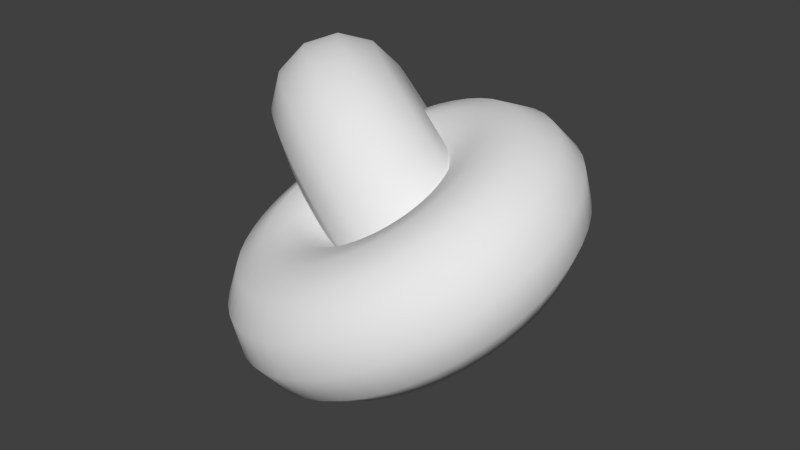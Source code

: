 # Source: susan.blend  (saved by Blender 2.76.0; exported with 4.5.12 LTS)
import bpy
from mathutils import Matrix  # noqa: F401  (used for matrix-valued properties, if any)

bpy.ops.wm.read_factory_settings(use_empty=True)
scene = bpy.context.scene
scene.name = 'Scene'

# ---- collections
col_collection_1 = bpy.data.collections.new('Collection 1'); scene.collection.children.link(col_collection_1)

# ---- world
world_world = bpy.data.worlds.new('World'); scene.world = world_world
world_world.color = (0.05088, 0.05088, 0.05088)
world_world.use_sun_shadow = False
world_world.sun_shadow_jitter_overblur = 0.0
world_world.cycles.sampling_method = 'MANUAL'
world_world.cycles.sample_map_resolution = 256

# ---- meshes
me_torus_001 = bpy.data.meshes.new('Torus.001')
me_torus_001.from_pydata([(0.451, -0.2459, -0.1272), (0.4968, -0.1355, -0.05183), (0.471, -0.01376, 0.01572), (0.3801, 0.08691, 0.05749), (0.2478, 0.1394, 0.06205), (0.1096, 0.1291, 0.02785), (0.002904, 0.05843, -0.03606), (-0.04299, -0.05353, -0.1123), (-0.01579, -0.1762, -0.1802), (0.07668, -0.2763, -0.2213), (0.2091, -0.3274, -0.225), (0.3459, -0.3161, -0.1905), (0.4623, -0.1944, -0.2065), (0.5075, -0.08652, -0.1272), (0.4802, 0.02813, -0.04878), (0.3871, 0.1191, 0.007892), (0.2527, 0.1619, 0.02746), (0.1129, 0.1444, 0.004315), (0.005659, 0.07108, -0.05554), (-0.03966, -0.03824, -0.1359), (-0.0109, -0.1537, -0.2148), (0.08369, -0.2441, -0.2709), (0.2182, -0.2855, -0.2895), (0.3566, -0.2672, -0.2658), (0.4631, -0.1369, -0.2824), (0.5083, -0.03186, -0.1993), (0.4809, 0.07492, -0.1105), (0.3877, 0.1551, -0.03956), (0.2531, 0.1869, -0.00563), (0.1131, 0.1615, -0.01821), (0.005871, 0.08521, -0.07418), (-0.03941, -0.02117, -0.1584), (-0.01052, -0.1286, -0.2478), (0.08423, -0.2082, -0.3184), (0.2189, -0.2387, -0.3512), (0.3574, -0.2125, -0.338), (0.4536, -0.07432, -0.3536), (0.4993, 0.02759, -0.2669), (0.4731, 0.1258, -0.1684), (0.3817, 0.1942, -0.08406), (0.2489, 0.2142, -0.03666), (0.1103, 0.18, -0.03933), (0.003536, 0.1006, -0.09166), (-0.04223, -0.002605, -0.1795), (-0.01467, -0.1014, -0.2789), (0.07829, -0.1691, -0.3629), (0.2112, -0.1878, -0.4091), (0.3484, -0.1531, -0.4056), (0.4339, -0.007781, -0.4188), (0.4805, 0.0908, -0.3289), (0.4571, 0.1799, -0.2214), (0.3694, 0.2358, -0.1248), (0.2403, 0.2432, -0.06511), (0.1045, 0.1998, -0.05869), (-0.001306, 0.1169, -0.1077), (-0.04808, 0.01714, -0.1989), (-0.02327, -0.07236, -0.3073), (0.06596, -0.1275, -0.4036), (0.1951, -0.1337, -0.4621), (0.3296, -0.08985, -0.4676), (0.4043, 0.06159, -0.477), (0.4524, 0.1567, -0.3842), (0.433, 0.2363, -0.2687), (0.3509, 0.2792, -0.1612), (0.2274, 0.2735, -0.09048), (0.0957, 0.2204, -0.07595), (-0.008573, 0.1339, -0.122), (-0.05686, 0.03772, -0.2161), (-0.03617, -0.04211, -0.3327), (0.04746, -0.08409, -0.44), (0.1711, -0.0773, -0.5094), (0.3015, -0.02395, -0.5228), (0.3654, 0.1326, -0.5272), (0.4154, 0.2242, -0.4318), (0.4014, 0.2941, -0.3095), (0.3265, 0.3236, -0.1926), (0.2105, 0.3044, -0.1123), (0.08414, 0.2414, -0.09083), (-0.01814, 0.1514, -0.1343), (-0.06842, 0.05879, -0.231), (-0.05315, -0.01115, -0.3545), (0.02311, -0.0397, -0.4714), (0.1394, -0.01956, -0.5502), (0.2645, 0.04351, -0.5705), (0.3177, 0.204, -0.5684), (0.3701, 0.292, -0.471), (0.3626, 0.3521, -0.343), (0.2967, 0.3682, -0.2183), (0.1897, 0.3356, -0.1303), (0.07, 0.2626, -0.1031), (-0.02984, 0.1689, -0.1444), (-0.08256, 0.07999, -0.2432), (-0.07392, 0.01999, -0.3725), (-0.006676, 0.00496, -0.4971), (0.1007, 0.03853, -0.5837), (0.2192, 0.1114, -0.6096), (0.2622, 0.2747, -0.6), (0.3174, 0.3591, -0.501), (0.3175, 0.4096, -0.3687), (0.262, 0.4124, -0.2381), (0.1655, 0.3664, -0.1441), (0.05352, 0.2836, -0.1124), (-0.04348, 0.1863, -0.1522), (-0.09903, 0.1009, -0.2526), (-0.09814, 0.05079, -0.3863), (-0.04139, 0.04912, -0.5169), (0.05551, 0.09597, -0.6094), (0.1665, 0.1785, -0.6396), (0.1997, 0.3433, -0.6214), (0.258, 0.4243, -0.5214), (0.2667, 0.4654, -0.3862), (0.223, 0.4553, -0.2515), (0.1382, 0.3963, -0.1534), (0.03499, 0.304, -0.1188), (-0.05882, 0.2031, -0.1574), (-0.1176, 0.1213, -0.259), (-0.1254, 0.08071, -0.3956), (-0.08044, 0.09203, -0.5303), (0.004713, 0.1518, -0.6269), (0.1071, 0.2437, -0.66), (0.1314, 0.4088, -0.6323), (0.1931, 0.4865, -0.5318), (0.2111, 0.5186, -0.395), (0.1803, 0.4962, -0.2583), (0.1084, 0.4248, -0.1582), (0.01471, 0.3234, -0.122), (-0.0756, 0.2192, -0.1601), (-0.1378, 0.1407, -0.2622), (-0.1552, 0.1093, -0.4004), (-0.1232, 0.133, -0.5371), (-0.05085, 0.205, -0.6357), (0.04223, 0.3059, -0.6704), (0.05836, 0.4699, -0.6326), (0.1238, 0.5446, -0.532), (0.1517, 0.5683, -0.3952), (0.1346, 0.5344, -0.2585), (0.07661, 0.4515, -0.1583), (-0.006956, 0.3415, -0.1221), (-0.09353, 0.2342, -0.1602), (-0.1595, 0.1589, -0.2623), (-0.187, 0.1359, -0.4005), (-0.1688, 0.1712, -0.5373), (-0.1102, 0.2547, -0.6359), (-0.02714, 0.364, -0.6706), (-0.0181, 0.5257, -0.6221), (0.0511, 0.5977, -0.522), (0.08954, 0.6137, -0.3867), (0.0868, 0.5693, -0.2519), (0.04327, 0.4758, -0.1537), (-0.02965, 0.3581, -0.119), (-0.1123, 0.2479, -0.1576), (-0.1822, 0.1754, -0.2592), (-0.2203, 0.1602, -0.3959), (-0.2166, 0.2061, -0.5307), (-0.1724, 0.3001, -0.6274), (-0.09979, 0.417, -0.6606), (-0.09671, 0.5752, -0.601), (-0.02357, 0.6447, -0.502), (0.02562, 0.654, -0.3696), (0.03766, 0.6003, -0.2387), (0.009, 0.4974, -0.1445), (-0.05297, 0.3728, -0.1127), (-0.1316, 0.2601, -0.1524), (-0.2055, 0.1901, -0.2529), (-0.2546, 0.1818, -0.3868), (-0.2658, 0.237, -0.5175), (-0.2363, 0.3404, -0.6103), (-0.1745, 0.464, -0.6406), (-0.1761, 0.6176, -0.5698), (-0.099, 0.6849, -0.4723), (-0.03894, 0.6884, -0.3442), (-0.01198, 0.6268, -0.2192), (-0.02562, 0.5159, -0.1309), (-0.07653, 0.3853, -0.1035), (-0.1511, 0.2705, -0.1448), (-0.2291, 0.2027, -0.2437), (-0.2892, 0.2003, -0.3731), (-0.3154, 0.2635, -0.498), (-0.3009, 0.3748, -0.5849), (-0.2499, 0.5043, -0.611), (-0.2549, 0.6521, -0.529), (-0.1739, 0.7177, -0.4335), (-0.103, 0.7165, -0.311), (-0.06126, 0.6483, -0.1937), (-0.05998, 0.5309, -0.1131), (-0.09992, 0.3956, -0.09136), (-0.1705, 0.279, -0.1347), (-0.2525, 0.2129, -0.2315), (-0.3236, 0.2153, -0.3553), (-0.3647, 0.2851, -0.4725), (-0.365, 0.4029, -0.5517), (-0.3248, 0.537, -0.5722), (-0.3318, 0.6781, -0.4792), (-0.247, 0.7424, -0.3862), (-0.1656, 0.7376, -0.2705), (-0.1093, 0.6646, -0.1626), (-0.09352, 0.5423, -0.09141), (-0.1227, 0.4033, -0.07659), (-0.1894, 0.2854, -0.1225), (-0.2753, 0.2207, -0.2168), (-0.3571, 0.2267, -0.3336), (-0.4128, 0.3013, -0.4414), (-0.4275, 0.424, -0.5112), (-0.3979, 0.5618, -0.5249), (-0.4055, 0.6952, -0.4213), (-0.317, 0.7587, -0.3312), (-0.2255, 0.7516, -0.2234), (-0.1554, 0.6753, -0.1264), (-0.1256, 0.5498, -0.06617), (-0.1446, 0.4084, -0.05941), (-0.2075, 0.2896, -0.1083), (-0.2972, 0.2257, -0.1996), (-0.3893, 0.2342, -0.3084), (-0.4588, 0.3121, -0.4052), (-0.4874, 0.438, -0.4641), (-0.4679, 0.578, -0.4699), (-0.4747, 0.7031, -0.3563), (-0.3827, 0.7662, -0.2695), (-0.2818, 0.758, -0.1706), (-0.1987, 0.6803, -0.08575), (-0.1558, 0.5532, -0.03784), (-0.1651, 0.4107, -0.04013), (-0.2244, 0.2915, -0.09232), (-0.3177, 0.2281, -0.1803), (-0.4194, 0.2376, -0.2801), (-0.5021, 0.317, -0.3645), (-0.5437, 0.4444, -0.4113), (-0.5336, 0.5856, -0.4082), (-0.5382, 0.7017, -0.2853), (-0.443, 0.7649, -0.2021), (-0.3334, 0.7569, -0.1129), (-0.2384, 0.6794, -0.04139), (-0.1835, 0.5526, -0.006902), (-0.184, 0.4103, -0.01907), (-0.24, 0.2912, -0.07489), (-0.3365, 0.2277, -0.1592), (-0.4471, 0.237, -0.2491), (-0.5418, 0.3161, -0.3202), (-0.5954, 0.4433, -0.3536), (-0.5939, 0.5842, -0.3407), (-0.595, 0.691, -0.2096), (-0.497, 0.7547, -0.1301), (-0.3796, 0.7481, -0.05129), (-0.2738, 0.6727, 0.005966), (-0.2082, 0.5479, 0.02612), (-0.2008, 0.4071, 0.003401), (-0.254, 0.2885, -0.05629), (-0.3534, 0.2245, -0.1368), (-0.4719, 0.2323, -0.2161), (-0.5773, 0.3094, -0.2728), (-0.6415, 0.4345, -0.292), (-0.6478, 0.574, -0.2688), (-0.644, 0.6711, -0.1304), (-0.5435, 0.7358, -0.05487), (-0.4194, 0.732, 0.01313), (-0.3045, 0.6603, 0.05549), (-0.2296, 0.5393, 0.06066), (-0.2154, 0.4012, 0.02691), (-0.266, 0.2837, -0.03684), (-0.3679, 0.2186, -0.1133), (-0.4932, 0.2237, -0.1816), (-0.6079, 0.297, -0.2233), (-0.6814, 0.4184, -0.2276), (-0.6944, 0.5552, -0.1935), (-0.6844, 0.6425, -0.04904), (-0.5819, 0.7086, 0.02241), (-0.4523, 0.7087, 0.07927), (-0.3298, 0.6423, 0.1063), (-0.2472, 0.5268, 0.09612), (-0.2274, 0.3927, 0.05104), (-0.276, 0.2766, -0.01686), (-0.3799, 0.2101, -0.08913), (-0.5109, 0.2112, -0.1461), (-0.6332, 0.2791, -0.1725), (-0.7142, 0.3951, -0.1614), (-0.7328, 0.528, -0.1162), (-0.7156, 0.6056, 0.03302), (-0.6116, 0.6735, 0.1004), (-0.4777, 0.6787, 0.146), (-0.3493, 0.6193, 0.1576), (-0.2608, 0.5107, 0.1319), (-0.2366, 0.3818, 0.0754), (-0.2836, 0.2675, 0.003292), (-0.3892, 0.1991, -0.06478), (-0.5245, 0.1951, -0.1103), (-0.6527, 0.256, -0.1211), (-0.7396, 0.365, -0.09468), (-0.7625, 0.4929, -0.03827), (-0.737, 0.561, 0.1144), (-0.6319, 0.6311, 0.1777), (-0.495, 0.6424, 0.2122), (-0.3626, 0.5914, 0.2085), (-0.2702, 0.4912, 0.1674), (-0.243, 0.3685, 0.09955), (-0.2889, 0.2566, 0.02328), (-0.3955, 0.1859, -0.04063), (-0.5338, 0.1756, -0.07482), (-0.6661, 0.2281, -0.07026), (-0.757, 0.3288, -0.0285), (-0.7828, 0.4505, 0.03906), (-0.7482, 0.5094, 0.1937), (-0.6425, 0.5822, 0.2531), (-0.5042, 0.6005, 0.2767), (-0.3696, 0.5592, 0.2581), (-0.2751, 0.4687, 0.202), (-0.2463, 0.3533, 0.1231), (-0.2916, 0.2439, 0.04276), (-0.3988, 0.1706, -0.01709), (-0.5387, 0.1532, -0.04024), (-0.6731, 0.1959, -0.02067), (-0.7661, 0.2869, 0.03601), (-0.7934, 0.4015, 0.1144), (-0.7491, 0.4519, 0.2696), (-0.6434, 0.5275, 0.3252), (-0.5049, 0.5537, 0.3384), (-0.3702, 0.5232, 0.3056), (-0.2754, 0.4437, 0.2351), (-0.2465, 0.3362, 0.1456), (-0.2918, 0.2298, 0.0614), (-0.3991, 0.1535, 0.005433), (-0.539, 0.1281, -0.007144), (-0.6736, 0.1599, 0.02679), (-0.7668, 0.2401, 0.09773), (-0.7942, 0.3469, 0.1865), (-0.7396, 0.3893, 0.3408), (-0.6343, 0.4681, 0.3928), (-0.4971, 0.5028, 0.3963), (-0.3642, 0.4841, 0.3501), (-0.2713, 0.4164, 0.2661), (-0.2437, 0.3176, 0.1667), (-0.2895, 0.2144, 0.07888), (-0.3963, 0.135, 0.02655), (-0.5349, 0.1008, 0.02389), (-0.6677, 0.1208, 0.07129), (-0.7591, 0.1892, 0.1556), (-0.7852, 0.2874, 0.2542), (-0.7198, 0.3228, 0.4061), (-0.6156, 0.4049, 0.4548), (-0.4811, 0.4487, 0.4494), (-0.3519, 0.4425, 0.3909), (-0.2627, 0.3874, 0.2946), (-0.2379, 0.2979, 0.1861), (-0.2846, 0.1981, 0.09491), (-0.3904, 0.1152, 0.04591), (-0.5263, 0.07177, 0.05233), (-0.6553, 0.07921, 0.1121), (-0.743, 0.1351, 0.2087), (-0.7665, 0.2242, 0.3161), (-0.6903, 0.2534, 0.4642), (-0.5875, 0.339, 0.5101), (-0.457, 0.3923, 0.4967), (-0.3334, 0.3991, 0.4272), (-0.2498, 0.3571, 0.3199), (-0.2291, 0.2773, 0.2034), (-0.2774, 0.1811, 0.1092), (-0.3817, 0.09465, 0.06318), (-0.5134, 0.04153, 0.0777), (-0.6368, 0.03585, 0.1484), (-0.719, 0.0787, 0.256), (-0.7384, 0.1583, 0.3714), (-0.6513, 0.1824, 0.5144), (-0.5505, 0.2715, 0.5577), (-0.4254, 0.3346, 0.5374), (-0.3091, 0.3547, 0.4586), (-0.2328, 0.3262, 0.3418), (-0.2175, 0.2562, 0.2182), (-0.2678, 0.1636, 0.1215), (-0.3701, 0.07358, 0.07805), (-0.4964, 0.01057, 0.09956), (-0.6125, -0.008547, 0.1798), (-0.6873, 0.02096, 0.2967), (-0.7014, 0.09085, 0.419), (-0.6037, 0.111, 0.5556), (-0.5052, 0.2036, 0.5968), (-0.3866, 0.2765, 0.5709), (-0.2793, 0.3101, 0.4844), (-0.212, 0.295, 0.3597), (-0.2034, 0.235, 0.2305), (-0.2561, 0.1461, 0.1316), (-0.356, 0.05238, 0.09028), (-0.4756, -0.02057, 0.1175), (-0.5827, -0.05321, 0.2056), (-0.6486, -0.03712, 0.3303), (-0.6561, 0.02299, 0.4582), (-0.5481, 0.04035, 0.5872), (-0.4524, 0.1365, 0.6269), (-0.3415, 0.219, 0.5966), (-0.2446, 0.2659, 0.5041), (-0.1878, 0.2642, 0.3735), (-0.1869, 0.2141, 0.2398), (-0.2425, 0.1287, 0.1394), (-0.3395, 0.03142, 0.09966), (-0.4514, -0.05137, 0.1313), (-0.548, -0.09737, 0.2253), (-0.6034, -0.09456, 0.356), (-0.6033, -0.04412, 0.4882), (-0.4857, -0.02828, 0.6086), (-0.3931, 0.07132, 0.6472), (-0.2907, 0.1632, 0.6141), (-0.2055, 0.223, 0.5175), (-0.1606, 0.2343, 0.3829), (-0.1684, 0.1937, 0.2462), (-0.2271, 0.1119, 0.1447), (-0.3209, 0.01106, 0.106), (-0.4242, -0.0813, 0.1407), (-0.5089, -0.1403, 0.2387), (-0.5526, -0.1504, 0.3734), (-0.544, -0.1093, 0.5086), (-0.4173, -0.09374, 0.6196), (-0.3282, 0.009139, 0.6576), (-0.2351, 0.11, 0.623), (-0.1628, 0.1821, 0.5243), (-0.1308, 0.2058, 0.3876), (-0.1481, 0.1743, 0.2494), (-0.2104, 0.0958, 0.1473), (-0.3007, -0.008367, 0.1093), (-0.3944, -0.1098, 0.1454), (-0.4662, -0.1812, 0.2455), (-0.4971, -0.2036, 0.3823), (-0.4791, -0.1715, 0.519), (-0.3443, -0.1549, 0.6198), (-0.2588, -0.04896, 0.6578), (-0.1757, 0.06028, 0.6231), (-0.1171, 0.1438, 0.5245), (-0.09896, 0.1791, 0.3877), (-0.1264, 0.1561, 0.2495), (-0.1924, 0.08079, 0.1474), (-0.279, -0.02651, 0.1093), (-0.3626, -0.1365, 0.1455), (-0.4206, -0.2194, 0.2457), (-0.4377, -0.2533, 0.3824), (-0.4097, -0.2296, 0.5192), (-0.2679, -0.2107, 0.6093), (-0.1862, -0.102, 0.6478), (-0.1135, 0.01489, 0.6146), (-0.06934, 0.1089, 0.5179), (-0.06562, 0.1548, 0.3832), (-0.1038, 0.1396, 0.2464), (-0.1736, 0.06708, 0.1448), (-0.2563, -0.04307, 0.1062), (-0.3292, -0.1608, 0.1409), (-0.3728, -0.2543, 0.2391), (-0.3755, -0.2987, 0.3739), (-0.3371, -0.2826, 0.5092), (-0.1892, -0.2602, 0.5882), (-0.1115, -0.149, 0.6279), (-0.04963, -0.02537, 0.5975), (-0.0202, 0.07799, 0.5048), (-0.03135, 0.1332, 0.374), (-0.08043, 0.1249, 0.2401), (-0.1543, 0.05492, 0.1396), (-0.233, -0.05777, 0.09997), (-0.295, -0.1824, 0.1318), (-0.3236, -0.2853, 0.226), (-0.3116, -0.339, 0.3568), (-0.2624, -0.3297, 0.4892), (-0.1099, -0.3026, 0.557), (-0.03606, -0.1893, 0.5982), (0.01493, -0.05981, 0.5721), (0.02944, 0.0515, 0.4853), (0.003268, 0.1147, 0.3604), (-0.05687, 0.1123, 0.2309), (-0.1348, 0.04452, 0.132), (-0.2094, -0.07034, 0.09071), (-0.2603, -0.2009, 0.1182), (-0.274, -0.3118, 0.2065), (-0.247, -0.3734, 0.3314), (-0.187, -0.3699, 0.4596), (-0.03103, -0.3371, 0.5162), (0.03883, -0.222, 0.5594), (0.07903, -0.08786, 0.5389), (0.07872, 0.02994, 0.4597), (0.03764, 0.09967, 0.3426), (-0.03348, 0.1021, 0.2188), (-0.1155, 0.03605, 0.1219), (-0.186, -0.08057, 0.07859), (-0.226, -0.2159, 0.1003), (-0.2247, -0.3333, 0.1809), (-0.1829, -0.4015, 0.2982), (-0.1121, -0.4027, 0.4208), (0.04589, -0.3631, 0.4664), (0.1119, -0.2468, 0.5121), (0.1416, -0.109, 0.4984), (0.1268, 0.01367, 0.4286), (0.07117, 0.08832, 0.3209), (-0.01066, 0.09435, 0.204), (-0.0966, 0.02965, 0.1097), (-0.1632, -0.08829, 0.06381), (-0.1924, -0.2273, 0.07864), (-0.1766, -0.3496, 0.1498), (-0.1204, -0.4226, 0.2577), (-0.03899, -0.4274, 0.3735), (0.1196, -0.3802, 0.4085), (0.1819, -0.263, 0.4571), (0.2015, -0.1229, 0.4513), (0.1729, 0.002963, 0.3924), (0.1033, 0.08086, 0.2956), (0.01121, 0.08927, 0.1868), (-0.0785, 0.02545, 0.09551), (-0.1414, -0.09337, 0.04664), (-0.1603, -0.2347, 0.0534), (-0.1305, -0.3603, 0.1136), (-0.06046, -0.4366, 0.2107), (0.03101, -0.4437, 0.3185), (0.1888, -0.3881, 0.3435), (0.2476, -0.2706, 0.3954), (0.2577, -0.1294, 0.3985), (0.2161, -0.001989, 0.3518), (0.1335, 0.07741, 0.2673), (0.03174, 0.08692, 0.1675), (-0.06151, 0.0235, 0.07955), (-0.1208, -0.09572, 0.02736), (-0.1301, -0.2382, 0.02507), (-0.08729, -0.3652, 0.07298), (-0.004195, -0.443, 0.1578), (0.09674, -0.4512, 0.2567), (0.2523, -0.3867, 0.2726), (0.308, -0.2692, 0.328), (0.3094, -0.1282, 0.3408), (0.2558, -0.001103, 0.3074), (0.1612, 0.07802, 0.2363), (0.05058, 0.08734, 0.1465), (-0.04591, 0.02385, 0.06212), (-0.102, -0.0953, 0.006298), (-0.1025, -0.2376, -0.005872), (-0.04759, -0.3644, 0.02861), (0.04745, -0.4418, 0.1001), (0.1571, -0.4499, 0.1893), (0.309, -0.376, 0.1968), (0.3619, -0.259, 0.256), (0.3555, -0.1195, 0.2792), (0.2913, 0.005604, 0.2601), (0.1859, 0.0827, 0.2033), (0.06742, 0.09052, 0.124), (-0.03197, 0.02649, 0.04352), (-0.08513, -0.09212, -0.01618), (-0.07771, -0.2329, -0.03889), (-0.01211, -0.3577, -0.01874), (0.0936, -0.4331, 0.03852), (0.211, -0.4397, 0.1174), (0.358, -0.3561, 0.1176), (0.4085, -0.2402, 0.1807), (0.3954, -0.1034, 0.2148), (0.322, 0.01802, 0.2105), (0.2073, 0.09136, 0.1688), (0.08197, 0.09642, 0.1005), (-0.01994, 0.03136, 0.02406), (-0.07059, -0.08623, -0.03968), (-0.05634, -0.2242, -0.07343), (0.01854, -0.3452, -0.06826), (0.1335, -0.417, -0.0259), (0.2576, -0.4208, 0.04209), (0.3985, -0.3275, 0.03627), (0.4469, -0.2129, 0.1035), (0.4283, -0.08007, 0.1486), (0.3472, 0.03593, 0.1597), (0.2249, 0.1038, 0.1333), (0.09397, 0.1049, 0.07636), (-0.01, 0.0384, 0.004089), (-0.05859, -0.07773, -0.06382), (-0.03871, -0.2118, -0.1089), (0.04382, -0.3273, -0.1191), (0.1663, -0.3937, -0.09204), (0.296, -0.3936, -0.03518), (0.4297, -0.2905, -0.0458), (0.4765, -0.1778, 0.02549), (0.4536, -0.05003, 0.08191), (0.3667, 0.05902, 0.1084), (0.2385, 0.12, 0.09754), (0.1032, 0.1159, 0.05201), (-0.002346, 0.04747, -0.01607), (-0.04934, -0.06677, -0.08817), (-0.02511, -0.1956, -0.1447), (0.06331, -0.3042, -0.1704), (0.1917, -0.3636, -0.1588), (0.3256, -0.3585, -0.1132), (0.8245, -0.2455, 0.2473), (0.7423, -0.2849, 0.3554), (0.6136, -0.3051, 0.4108), (0.4723, -0.3006, 0.3985), (0.356, -0.2724, 0.3212), (0.2965, -0.2279, 0.1993), (0.3103, -0.1791, 0.06556), (0.3938, -0.1393, -0.04352), (0.5242, -0.1193, -0.09834), (0.6658, -0.1244, -0.08444), (0.7807, -0.1529, -0.006133), (0.8385, -0.1972, 0.1152), (0.8186, -0.1554, 0.2779), (0.7368, -0.1994, 0.3844), (0.6089, -0.2319, 0.4356), (0.4686, -0.2444, 0.4176), (0.3535, -0.2332, 0.3345), (0.2948, -0.2012, 0.2084), (0.3089, -0.157, 0.07306), (0.3921, -0.1126, -0.03446), (0.5216, -0.08002, -0.08503), (0.6621, -0.06807, -0.06535), (0.7759, -0.07972, 0.01869), (0.833, -0.1117, 0.1442), (0.8012, -0.06543, 0.3038), (0.7202, -0.1139, 0.409), (0.5947, -0.1587, 0.4567), (0.4578, -0.1881, 0.4338), (0.3459, -0.1939, 0.3458), (0.2897, -0.1745, 0.216), (0.3046, -0.1349, 0.07942), (0.3869, -0.08587, -0.02678), (0.514, -0.04078, -0.07374), (0.6513, -0.0118, -0.04917), (0.7618, -0.00654, 0.03974), (0.8165, -0.0262, 0.1688), (0.7726, 0.02299, 0.3246), (0.693, -0.02986, 0.4287), (0.5714, -0.08683, 0.4736), (0.4398, -0.1328, 0.4468), (0.3334, -0.1554, 0.3549), (0.2812, -0.1483, 0.2222), (0.2976, -0.1132, 0.08452), (0.3784, -0.05963, -0.02061), (0.5015, -0.002232, -0.06468), (0.6333, 0.04348, -0.03617), (0.7385, 0.06536, 0.05665), (0.7893, 0.05781, 0.1886), (0.7332, 0.1083, 0.3399), (0.6556, 0.05121, 0.4433), (0.5394, -0.01743, 0.4861), (0.4152, -0.07945, 0.4564), (0.3162, -0.1182, 0.3616), (0.2695, -0.1229, 0.2268), (0.2879, -0.09222, 0.0883), (0.3667, -0.03431, -0.01605), (0.4844, 0.03497, -0.05798), (0.6087, 0.09683, -0.02657), (0.7064, 0.1348, 0.06913), (0.7518, 0.1389, 0.2032), (0.6836, 0.1891, 0.3496), (0.6085, 0.128, 0.4525), (0.4991, 0.04826, 0.4939), (0.3842, -0.02895, 0.4624), (0.2946, -0.08296, 0.3658), (0.2548, -0.09897, 0.2296), (0.2758, -0.07238, 0.09066), (0.3521, -0.01034, -0.01319), (0.4628, 0.0702, -0.05378), (0.5777, 0.1473, -0.02054), (0.6662, 0.2004, 0.07698), (0.7047, 0.2156, 0.2123), (0.6249, 0.264, 0.3533), (0.5527, 0.1991, 0.4561), (0.4513, 0.1091, 0.497), (0.3475, 0.01785, 0.4648), (0.269, -0.05032, 0.3674), (0.2373, -0.07676, 0.2307), (0.2613, -0.054, 0.09159), (0.3346, 0.01187, -0.01207), (0.4371, 0.1028, -0.05213), (0.541, 0.1941, -0.01818), (0.6184, 0.2613, 0.08005), (0.6489, 0.2867, 0.2159), (0.5578, 0.3316, 0.3512), (0.489, 0.2633, 0.454), (0.3968, 0.1641, 0.4952), (0.3056, 0.06014, 0.4634), (0.2398, -0.02083, 0.3665), (0.2174, -0.05669, 0.2301), (0.2449, -0.03739, 0.09106), (0.3147, 0.03195, -0.01271), (0.4079, 0.1323, -0.05308), (0.4991, 0.2364, -0.01953), (0.5639, 0.3163, 0.07829), (0.5852, 0.351, 0.2139), (0.4837, 0.3909, 0.3431), (0.4186, 0.3197, 0.4464), (0.3365, 0.2123, 0.4887), (0.2592, 0.0972, 0.4584), (0.2075, 0.005015, 0.363), (0.1954, -0.0391, 0.2277), (0.2267, -0.02283, 0.08908), (0.2927, 0.04954, -0.01511), (0.3756, 0.1582, -0.05659), (0.4528, 0.2735, -0.02457), (0.5036, 0.3645, 0.07173), (0.5148, 0.4073, 0.2062), (0.4038, 0.4408, 0.3293), (0.3426, 0.3671, 0.4332), (0.2715, 0.2529, 0.4774), (0.2093, 0.1284, 0.4497), (0.1726, 0.02677, 0.357), (0.1717, -0.02429, 0.2236), (0.207, -0.01058, 0.08568), (0.269, 0.06434, -0.01921), (0.3407, 0.1799, -0.06262), (0.4028, 0.3047, -0.03321), (0.4386, 0.4051, 0.06049), (0.4389, 0.4547, 0.1931), (0.3194, 0.4804, 0.3099), (0.2624, 0.4047, 0.4149), (0.2029, 0.2852, 0.4617), (0.1565, 0.1532, 0.4376), (0.1358, 0.04406, 0.3485), (0.1467, -0.01253, 0.2179), (0.1863, -0.0008372, 0.08093), (0.244, 0.07611, -0.02495), (0.3039, 0.1972, -0.07105), (0.35, 0.3295, -0.04531), (0.3699, 0.4373, 0.04476), (0.3587, 0.4924, 0.1747), (0.2319, 0.5092, 0.2854), (0.1794, 0.432, 0.3915), (0.1318, 0.3085, 0.4417), (0.1018, 0.1711, 0.4223), (0.0977, 0.05659, 0.3378), (0.1207, -0.004, 0.2106), (0.1648, 0.006221, 0.07491), (0.218, 0.08463, -0.03223), (0.2658, 0.2097, -0.08175), (0.2953, 0.3474, -0.06065), (0.2988, 0.4607, 0.0248), (0.2756, 0.5197, 0.1514), (0.143, 0.5265, 0.2561), (0.09486, 0.4485, 0.3637), (0.05945, 0.3226, 0.4179), (0.04622, 0.182, 0.404), (0.05892, 0.06415, 0.325), (0.09433, 0.001144, 0.2019), (0.143, 0.01048, 0.06771), (0.1916, 0.08978, -0.04093), (0.227, 0.2173, -0.09454), (0.2397, 0.3583, -0.07898), (0.2265, 0.4748, 0.0009613), (0.1911, 0.5362, 0.1235), (0.05403, 0.5321, 0.2225), (0.01035, 0.4539, 0.3318), (-0.01289, 0.3272, 0.3906), (-0.009389, 0.1855, 0.383), (0.02013, 0.0666, 0.3104), (0.06793, 0.002814, 0.1919), (0.1211, 0.01186, 0.05946), (0.1652, 0.09145, -0.0509), (0.1883, 0.2198, -0.1092), (0.1841, 0.3618, -0.09998), (0.1542, 0.4794, -0.02635), (0.1066, 0.5415, 0.09161), (-0.0334, 0.526, 0.1852), (-0.07271, 0.448, 0.2964), (-0.08398, 0.3222, 0.3603), (-0.06405, 0.1816, 0.3596), (-0.01799, 0.06391, 0.2941), (0.04199, 0.0009827, 0.1809), (0.09966, 0.01034, 0.0503), (0.1393, 0.08962, -0.06196), (0.1501, 0.2171, -0.1254), (0.1295, 0.3579, -0.1233), (0.08308, 0.4744, -0.05667), (0.02352, 0.5357, 0.05618), (-0.1178, 0.5081, 0.1449), (-0.1529, 0.431, 0.258), (-0.1526, 0.3076, 0.3274), (-0.1168, 0.1705, 0.3344), (-0.05479, 0.05612, 0.2765), (0.01694, -0.004319, 0.1689), (0.07893, 0.005957, 0.04039), (0.1142, 0.08432, -0.07393), (0.1133, 0.2093, -0.143), (0.07669, 0.3468, -0.1485), (0.01444, 0.4598, -0.08948), (-0.05667, 0.5187, 0.01785), (-0.1978, 0.4788, 0.1021), (-0.2289, 0.4032, 0.2174), (-0.2176, 0.2839, 0.2927), (-0.1668, 0.1522, 0.3077), (-0.08965, 0.04336, 0.2579), (-0.006779, -0.013, 0.1562), (0.0593, -0.001228, 0.0299), (0.09052, 0.07564, -0.08661), (0.07847, 0.1965, -0.1616), (0.02671, 0.3285, -0.1752), (-0.05057, 0.436, -0.1242), (-0.1326, 0.4909, -0.02273), (-0.2719, 0.4387, 0.05779), (-0.2993, 0.3651, 0.1753), (-0.2779, 0.2512, 0.2566), (-0.2131, 0.1271, 0.28), (-0.122, 0.02586, 0.2386), (-0.02877, -0.02491, 0.143), (0.04109, -0.01109, 0.01901), (0.06852, 0.06372, -0.09977), (0.04616, 0.179, -0.181), (-0.01963, 0.3034, -0.2029), (-0.1108, 0.4034, -0.1603), (-0.203, 0.4528, -0.06486), (-0.3389, 0.3884, 0.01256), (-0.363, 0.3173, 0.1323), (-0.3324, 0.2103, 0.2199), (-0.255, 0.09562, 0.2517), (-0.1512, 0.003913, 0.2189), (-0.04866, -0.03985, 0.1296), (0.02463, -0.02345, 0.007902), (0.04864, 0.04879, -0.1132), (0.01694, 0.1571, -0.2007), (-0.06153, 0.2719, -0.2312), (-0.1653, 0.3625, -0.1971), (-0.2667, 0.4049, -0.1078), (-0.3977, 0.3287, -0.03278), (-0.4188, 0.2606, 0.08926), (-0.3802, 0.1617, 0.183), (-0.2918, 0.0583, 0.2234), (-0.1768, -0.02211, 0.1991), (-0.0661, -0.05756, 0.1162), (0.0102, -0.03811, -0.003232), (0.03119, 0.03108, -0.1266), (-0.008689, 0.131, -0.2205), (-0.09828, 0.2346, -0.2596), (-0.2131, 0.3139, -0.2339), (-0.3226, 0.3482, -0.1509), (-0.4472, 0.2607, -0.07745), (-0.4658, 0.196, 0.04682), (-0.4205, 0.1064, 0.1467), (-0.3227, 0.01579, 0.1954), (-0.1984, -0.05176, 0.1796), (-0.0808, -0.07774, 0.1029), (-0.001964, -0.05481, -0.0142), (0.0165, 0.0109, -0.1399), (-0.03028, 0.1014, -0.24), (-0.1292, 0.1921, -0.2875), (-0.2534, 0.2586, -0.2702), (-0.3696, 0.2836, -0.1933), (-0.4866, 0.1855, -0.1207), (-0.5033, 0.1245, 0.00575), (-0.4525, 0.04533, 0.1115), (-0.3474, -0.0312, 0.1684), (-0.2156, -0.08453, 0.1608), (-0.09249, -0.1, 0.09009), (-0.01165, -0.07327, -0.02482), (0.0048, -0.0114, -0.1527), (-0.04747, 0.06863, -0.2588), (-0.1539, 0.1451, -0.3145), (-0.2855, 0.1975, -0.3054), (-0.4071, 0.2122, -0.2344), (-0.5153, 0.1045, -0.1617), (-0.5305, 0.04757, -0.03326), (-0.4758, -0.02055, 0.07813), (-0.3653, -0.08185, 0.1427), (-0.2281, -0.1199, 0.1429), (-0.101, -0.1241, 0.07791), (-0.01868, -0.09316, -0.0349), (-0.003702, -0.03545, -0.1649), (-0.05997, 0.0333, -0.2767), (-0.1718, 0.09443, -0.3402), (-0.3088, 0.1316, -0.3388), (-0.4343, 0.1352, -0.2734), (-0.5327, 0.01898, -0.1999), (-0.547, -0.03367, -0.06953), (-0.49, -0.09009, 0.04708), (-0.3762, -0.1353, 0.1189), (-0.2357, -0.1571, 0.1262), (-0.1062, -0.1495, 0.06658), (-0.02295, -0.1142, -0.04428), (-0.008863, -0.06082, -0.1762), (-0.06755, -0.003981, -0.2933), (-0.1827, 0.04097, -0.3641), (-0.3229, 0.0621, -0.3698), (-0.4508, 0.054, -0.3097), (-0.5385, -0.06955, -0.2346), (-0.5526, -0.1178, -0.1025), (-0.4947, -0.1621, 0.01891), (-0.3798, -0.1907, 0.09721), (-0.2382, -0.1957, 0.1111), (-0.1079, -0.1757, 0.05629), (-0.02439, -0.1359, -0.05279), (-0.01059, -0.08709, -0.1865), (-0.07009, -0.04258, -0.3085), (-0.1863, -0.01438, -0.3857), (-0.3277, -0.009888, -0.398), (-0.4563, -0.03011, -0.3426), (-0.5327, -0.1596, -0.2651), (-0.547, -0.2033, -0.1315), (-0.49, -0.2353, -0.005918), (-0.3762, -0.2469, 0.07812), (-0.2357, -0.235, 0.0978), (-0.1062, -0.2024, 0.04724), (-0.02295, -0.158, -0.06029), (-0.008863, -0.1138, -0.1956), (-0.06755, -0.08183, -0.3218), (-0.1827, -0.07066, -0.4048), (-0.3229, -0.0831, -0.4228), (-0.4508, -0.1156, -0.3716), (-0.5153, -0.2496, -0.291), (-0.5305, -0.2888, -0.156), (-0.4758, -0.3085, -0.02697), (-0.3653, -0.3032, 0.06194), (-0.2281, -0.2742, 0.08652), (-0.101, -0.2291, 0.03956), (-0.01868, -0.1801, -0.06664), (-0.003702, -0.1405, -0.2033), (-0.05997, -0.1211, -0.3331), (-0.1718, -0.1269, -0.421), (-0.3088, -0.1563, -0.4439), (-0.4343, -0.2011, -0.3962), (-0.4866, -0.338, -0.3118), (-0.5033, -0.3728, -0.1758), (-0.4525, -0.3804, -0.04388), (-0.3474, -0.3585, 0.04894), (-0.2156, -0.3128, 0.07745), (-0.09249, -0.2554, 0.03338), (-0.01165, -0.2018, -0.07175), (0.0048, -0.1667, -0.2094), (-0.04747, -0.1596, -0.3421), (-0.1539, -0.1822, -0.434), (-0.2855, -0.2282, -0.4608), (-0.4071, -0.2852, -0.416), (-0.4472, -0.4233, -0.3271), (-0.4658, -0.4539, -0.1904), (-0.4205, -0.4498, -0.05636), (-0.3227, -0.4118, 0.03934), (-0.1984, -0.35, 0.07076), (-0.0808, -0.2807, 0.02883), (-0.001964, -0.2228, -0.07552), (0.0165, -0.1921, -0.214), (-0.03028, -0.1968, -0.3488), (-0.1292, -0.2356, -0.4436), (-0.2534, -0.2976, -0.4733), (-0.3696, -0.3662, -0.4306), (-0.3977, -0.5041, -0.3368), (-0.4188, -0.5306, -0.1996), (-0.3802, -0.5155, -0.0642), (-0.2918, -0.4623, 0.03331), (-0.1768, -0.3852, 0.06655), (-0.0661, -0.3047, 0.02597), (0.0102, -0.2426, -0.07789), (0.03119, -0.216, -0.2168), (-0.008689, -0.2321, -0.353), (-0.09828, -0.2861, -0.4496), (-0.2131, -0.3633, -0.4811), (-0.3226, -0.443, -0.4397), (-0.3389, -0.579, -0.3406), (-0.363, -0.6018, -0.2031), (-0.3324, -0.5763, -0.06727), (-0.255, -0.5091, 0.03095), (-0.1512, -0.4178, 0.06491), (-0.04866, -0.3269, 0.02485), (0.02463, -0.261, -0.07882), (0.04864, -0.2383, -0.218), (0.01694, -0.2647, -0.3547), (-0.06153, -0.3329, -0.452), (-0.1653, -0.4241, -0.4842), (-0.2667, -0.5141, -0.4433), (-0.2719, -0.6466, -0.3384), (-0.2993, -0.666, -0.2011), (-0.2779, -0.6313, -0.06551), (-0.2131, -0.5514, 0.03231), (-0.122, -0.4473, 0.06585), (-0.02877, -0.347, 0.02549), (0.04109, -0.2776, -0.07828), (0.06852, -0.2583, -0.2173), (0.04616, -0.2942, -0.3537), (-0.01963, -0.3752, -0.4506), (-0.1108, -0.4791, -0.4824), (-0.203, -0.5784, -0.4412), (-0.1978, -0.7059, -0.3303), (-0.2289, -0.7223, -0.1934), (-0.2176, -0.6795, -0.05896), (-0.1668, -0.5885, 0.03735), (-0.08965, -0.4732, 0.06937), (-0.006779, -0.3645, 0.02788), (0.0593, -0.2922, -0.0763), (0.09052, -0.2759, -0.2149), (0.07847, -0.32, -0.3502), (0.02671, -0.4122, -0.4456), (-0.05057, -0.5273, -0.4759), (-0.1326, -0.6347, -0.4336), (-0.1178, -0.7558, -0.3165), (-0.1529, -0.7697, -0.1803), (-0.1526, -0.7201, -0.04772), (-0.1168, -0.6197, 0.04599), (-0.05479, -0.4949, 0.07539), (0.01694, -0.3794, 0.03198), (0.07893, -0.3044, -0.07291), (0.1142, -0.2907, -0.2108), (0.1133, -0.3418, -0.3442), (0.07669, -0.4434, -0.4369), (0.01444, -0.5679, -0.4646), (-0.05667, -0.6821, -0.4205), (-0.0334, -0.7954, -0.2972), (-0.07271, -0.8074, -0.1619), (-0.08398, -0.7524, -0.03198), (-0.06405, -0.6445, 0.05809), (-0.01799, -0.5122, 0.08383), (0.04199, -0.3911, 0.03772), (0.09966, -0.3142, -0.06816), (0.1393, -0.3025, -0.2051), (0.1501, -0.3591, -0.3357), (0.1295, -0.4682, -0.4248), (0.08308, -0.6002, -0.4489), (0.02352, -0.7197, -0.4021), (0.05402, -0.8242, -0.2726), (0.01035, -0.8347, -0.1386), (-0.01289, -0.7757, -0.01203), (-0.009389, -0.6624, 0.07343), (0.02013, -0.5248, 0.09453), (0.06793, -0.3996, 0.04501), (0.1211, -0.3212, -0.06213), (0.1652, -0.311, -0.1978), (0.1883, -0.3716, -0.325), (0.1841, -0.4862, -0.4095), (0.1542, -0.6235, -0.4289), (0.1066, -0.7471, -0.3788), (0.143, -0.8415, -0.2433), (0.09486, -0.8512, -0.1107), (0.05945, -0.7898, 0.01181), (0.04622, -0.6733, 0.09176), (0.05892, -0.5323, 0.1073), (0.09433, -0.4048, 0.05371), (0.143, -0.3255, -0.05493), (0.1916, -0.3162, -0.1891), (0.227, -0.3792, -0.3123), (0.2397, -0.497, -0.3912), (0.2265, -0.6376, -0.4051), (0.1911, -0.7635, -0.3509), (0.2319, -0.8471, -0.2097), (0.1794, -0.8565, -0.07883), (0.1318, -0.7944, 0.03913), (0.1018, -0.6768, 0.1128), (0.0977, -0.5348, 0.122), (0.1207, -0.4065, 0.06367), (0.1648, -0.3269, -0.04668), (0.218, -0.3178, -0.1791), (0.2658, -0.3816, -0.2976), (0.2953, -0.5005, -0.3702), (0.2988, -0.6422, -0.3778), (0.2756, -0.7689, -0.319), (0.3194, -0.841, -0.1724), (0.2624, -0.8507, -0.04341), (0.2029, -0.7894, 0.06944), (0.1565, -0.6729, 0.1361), (0.1358, -0.5321, 0.1382), (0.1467, -0.4046, 0.07474), (0.1863, -0.3254, -0.03753), (0.244, -0.316, -0.1681), (0.3039, -0.3789, -0.2814), (0.35, -0.4967, -0.3469), (0.3699, -0.6372, -0.3475), (0.3587, -0.763, -0.2836), (0.4038, -0.8231, -0.1321), (0.3426, -0.8337, -0.005079), (0.2715, -0.7749, 0.1023), (0.2093, -0.6618, 0.1613), (0.1726, -0.5243, 0.1558), (0.1717, -0.3993, 0.08671), (0.207, -0.321, -0.02762), (0.269, -0.3107, -0.1561), (0.3407, -0.3711, -0.2638), (0.4028, -0.4855, -0.3216), (0.4386, -0.6227, -0.3147), (0.4389, -0.746, -0.2452), (0.4837, -0.7939, -0.08937), (0.4186, -0.8059, 0.0355), (0.3365, -0.7511, 0.137), (0.2592, -0.6435, 0.188), (0.2075, -0.5115, 0.1744), (0.1954, -0.3906, 0.09938), (0.2267, -0.3138, -0.01713), (0.2927, -0.302, -0.1434), (0.3756, -0.3584, -0.2451), (0.4528, -0.4672, -0.2949), (0.5036, -0.5989, -0.2799), (0.5148, -0.7182, -0.2047), (0.5578, -0.7537, -0.04501), (0.489, -0.7678, 0.07764), (0.3968, -0.7184, 0.1731), (0.3056, -0.6184, 0.2157), (0.2398, -0.494, 0.1938), (0.2174, -0.3787, 0.1125), (0.2449, -0.3039, -0.006236), (0.3147, -0.2901, -0.1303), (0.4079, -0.3409, -0.2258), (0.4991, -0.4421, -0.2672), (0.5639, -0.5662, -0.2439), (0.5852, -0.6801, -0.1625), (0.6249, -0.7034, 0.0002182), (0.5527, -0.7199, 0.1206), (0.4513, -0.6775, 0.2098), (0.3475, -0.5869, 0.244), (0.269, -0.4721, 0.2135), (0.2373, -0.3638, 0.126), (0.2613, -0.2916, 0.004872), (0.3346, -0.2752, -0.1169), (0.4371, -0.3189, -0.2061), (0.541, -0.4106, -0.2389), (0.6184, -0.5253, -0.2071), (0.6489, -0.6323, -0.1196), (0.6836, -0.6437, 0.04556), (0.6085, -0.6632, 0.1637), (0.4991, -0.6289, 0.2467), (0.3842, -0.5496, 0.2723), (0.2946, -0.4461, 0.2332), (0.2548, -0.3461, 0.1394), (0.2758, -0.2769, 0.01601), (0.3521, -0.2575, -0.1034), (0.4628, -0.2929, -0.1863), (0.5777, -0.3733, -0.2106), (0.6662, -0.4768, -0.1702), (0.7047, -0.5756, -0.07648), (0.7332, -0.5757, 0.09022), (0.6556, -0.5986, 0.2061), (0.5394, -0.5737, 0.283), (0.4152, -0.5071, 0.3003), (0.3162, -0.4164, 0.2527), (0.2695, -0.3259, 0.1527), (0.2879, -0.2602, 0.02698), (0.3667, -0.2373, -0.09014), (0.4844, -0.2633, -0.1668), (0.6087, -0.3308, -0.1827), (0.7064, -0.4215, -0.1339), (0.7518, -0.511, -0.03405), (0.7726, -0.5005, 0.1335), (0.693, -0.5272, 0.2472), (0.5714, -0.5125, 0.3182), (0.4398, -0.4601, 0.3273), (0.3334, -0.3836, 0.2716), (0.2812, -0.3036, 0.1655), (0.2976, -0.2417, 0.03759), (0.3784, -0.215, -0.07732), (0.5015, -0.2305, -0.148), (0.6333, -0.2838, -0.1556), (0.7385, -0.3603, -0.09875), (0.7893, -0.4396, 0.007025), (0.8012, -0.4195, 0.1745), (0.7202, -0.4502, 0.2862), (0.5947, -0.4466, 0.3516), (0.4578, -0.4094, 0.353), (0.3459, -0.3483, 0.2895), (0.2897, -0.2796, 0.1777), (0.3046, -0.2218, 0.04768), (0.3869, -0.1909, -0.06513), (0.514, -0.1952, -0.1301), (0.6513, -0.2332, -0.13), (0.7618, -0.2945, -0.06536), (0.8165, -0.3626, 0.04603), (0.8186, -0.334, 0.2127), (0.7368, -0.369, 0.3225), (0.6089, -0.3771, 0.3826), (0.4686, -0.356, 0.3768), (0.3535, -0.311, 0.3061), (0.2948, -0.2542, 0.189), (0.3089, -0.2008, 0.05705), (0.3921, -0.1656, -0.0538), (0.5216, -0.1579, -0.1134), (0.6621, -0.1797, -0.1061), (0.7759, -0.2249, -0.03431), (0.833, -0.2813, 0.08231)], [], [(0, 12, 13, 1), (1, 13, 14, 2), (2, 14, 15, 3), (3, 15, 16, 4), (4, 16, 17, 5), (5, 17, 18, 6), (6, 18, 19, 7), (7, 19, 20, 8), (8, 20, 21, 9), (9, 21, 22, 10), (10, 22, 23, 11), (0, 11, 23, 12), (12, 24, 25, 13), (13, 25, 26, 14), (14, 26, 27, 15), (15, 27, 28, 16), (16, 28, 29, 17), (17, 29, 30, 18), (18, 30, 31, 19), (19, 31, 32, 20), (20, 32, 33, 21), (21, 33, 34, 22), (22, 34, 35, 23), (23, 35, 24, 12), (24, 36, 37, 25), (25, 37, 38, 26), (26, 38, 39, 27), (27, 39, 40, 28), (28, 40, 41, 29), (29, 41, 42, 30), (30, 42, 43, 31), (31, 43, 44, 32), (32, 44, 45, 33), (33, 45, 46, 34), (34, 46, 47, 35), (35, 47, 36, 24), (36, 48, 49, 37), (37, 49, 50, 38), (38, 50, 51, 39), (39, 51, 52, 40), (40, 52, 53, 41), (41, 53, 54, 42), (42, 54, 55, 43), (43, 55, 56, 44), (44, 56, 57, 45), (45, 57, 58, 46), (46, 58, 59, 47), (47, 59, 48, 36), (48, 60, 61, 49), (49, 61, 62, 50), (50, 62, 63, 51), (51, 63, 64, 52), (52, 64, 65, 53), (53, 65, 66, 54), (54, 66, 67, 55), (55, 67, 68, 56), (56, 68, 69, 57), (57, 69, 70, 58), (58, 70, 71, 59), (59, 71, 60, 48), (60, 72, 73, 61), (61, 73, 74, 62), (62, 74, 75, 63), (63, 75, 76, 64), (64, 76, 77, 65), (65, 77, 78, 66), (66, 78, 79, 67), (67, 79, 80, 68), (68, 80, 81, 69), (69, 81, 82, 70), (70, 82, 83, 71), (71, 83, 72, 60), (72, 84, 85, 73), (73, 85, 86, 74), (74, 86, 87, 75), (75, 87, 88, 76), (76, 88, 89, 77), (77, 89, 90, 78), (78, 90, 91, 79), (79, 91, 92, 80), (80, 92, 93, 81), (81, 93, 94, 82), (82, 94, 95, 83), (83, 95, 84, 72), (84, 96, 97, 85), (85, 97, 98, 86), (86, 98, 99, 87), (87, 99, 100, 88), (88, 100, 101, 89), (89, 101, 102, 90), (90, 102, 103, 91), (91, 103, 104, 92), (92, 104, 105, 93), (93, 105, 106, 94), (94, 106, 107, 95), (95, 107, 96, 84), (96, 108, 109, 97), (97, 109, 110, 98), (98, 110, 111, 99), (99, 111, 112, 100), (100, 112, 113, 101), (101, 113, 114, 102), (102, 114, 115, 103), (103, 115, 116, 104), (104, 116, 117, 105), (105, 117, 118, 106), (106, 118, 119, 107), (107, 119, 108, 96), (108, 120, 121, 109), (109, 121, 122, 110), (110, 122, 123, 111), (111, 123, 124, 112), (112, 124, 125, 113), (113, 125, 126, 114), (114, 126, 127, 115), (115, 127, 128, 116), (116, 128, 129, 117), (117, 129, 130, 118), (118, 130, 131, 119), (119, 131, 120, 108), (120, 132, 133, 121), (121, 133, 134, 122), (122, 134, 135, 123), (123, 135, 136, 124), (124, 136, 137, 125), (125, 137, 138, 126), (126, 138, 139, 127), (127, 139, 140, 128), (128, 140, 141, 129), (129, 141, 142, 130), (130, 142, 143, 131), (131, 143, 132, 120), (132, 144, 145, 133), (133, 145, 146, 134), (134, 146, 147, 135), (135, 147, 148, 136), (136, 148, 149, 137), (137, 149, 150, 138), (138, 150, 151, 139), (139, 151, 152, 140), (140, 152, 153, 141), (141, 153, 154, 142), (142, 154, 155, 143), (143, 155, 144, 132), (144, 156, 157, 145), (145, 157, 158, 146), (146, 158, 159, 147), (147, 159, 160, 148), (148, 160, 161, 149), (149, 161, 162, 150), (150, 162, 163, 151), (151, 163, 164, 152), (152, 164, 165, 153), (153, 165, 166, 154), (154, 166, 167, 155), (155, 167, 156, 144), (156, 168, 169, 157), (157, 169, 170, 158), (158, 170, 171, 159), (159, 171, 172, 160), (160, 172, 173, 161), (161, 173, 174, 162), (162, 174, 175, 163), (163, 175, 176, 164), (164, 176, 177, 165), (165, 177, 178, 166), (166, 178, 179, 167), (167, 179, 168, 156), (168, 180, 181, 169), (169, 181, 182, 170), (170, 182, 183, 171), (171, 183, 184, 172), (172, 184, 185, 173), (173, 185, 186, 174), (174, 186, 187, 175), (175, 187, 188, 176), (176, 188, 189, 177), (177, 189, 190, 178), (178, 190, 191, 179), (179, 191, 180, 168), (180, 192, 193, 181), (181, 193, 194, 182), (182, 194, 195, 183), (183, 195, 196, 184), (184, 196, 197, 185), (185, 197, 198, 186), (186, 198, 199, 187), (187, 199, 200, 188), (188, 200, 201, 189), (189, 201, 202, 190), (190, 202, 203, 191), (191, 203, 192, 180), (192, 204, 205, 193), (193, 205, 206, 194), (194, 206, 207, 195), (195, 207, 208, 196), (196, 208, 209, 197), (197, 209, 210, 198), (198, 210, 211, 199), (199, 211, 212, 200), (200, 212, 213, 201), (201, 213, 214, 202), (202, 214, 215, 203), (203, 215, 204, 192), (204, 216, 217, 205), (205, 217, 218, 206), (206, 218, 219, 207), (207, 219, 220, 208), (208, 220, 221, 209), (209, 221, 222, 210), (210, 222, 223, 211), (211, 223, 224, 212), (212, 224, 225, 213), (213, 225, 226, 214), (214, 226, 227, 215), (215, 227, 216, 204), (216, 228, 229, 217), (217, 229, 230, 218), (218, 230, 231, 219), (219, 231, 232, 220), (220, 232, 233, 221), (221, 233, 234, 222), (222, 234, 235, 223), (223, 235, 236, 224), (224, 236, 237, 225), (225, 237, 238, 226), (226, 238, 239, 227), (227, 239, 228, 216), (228, 240, 241, 229), (229, 241, 242, 230), (230, 242, 243, 231), (231, 243, 244, 232), (232, 244, 245, 233), (233, 245, 246, 234), (234, 246, 247, 235), (235, 247, 248, 236), (236, 248, 249, 237), (237, 249, 250, 238), (238, 250, 251, 239), (239, 251, 240, 228), (240, 252, 253, 241), (241, 253, 254, 242), (242, 254, 255, 243), (243, 255, 256, 244), (244, 256, 257, 245), (245, 257, 258, 246), (246, 258, 259, 247), (247, 259, 260, 248), (248, 260, 261, 249), (249, 261, 262, 250), (250, 262, 263, 251), (251, 263, 252, 240), (252, 264, 265, 253), (253, 265, 266, 254), (254, 266, 267, 255), (255, 267, 268, 256), (256, 268, 269, 257), (257, 269, 270, 258), (258, 270, 271, 259), (259, 271, 272, 260), (260, 272, 273, 261), (261, 273, 274, 262), (262, 274, 275, 263), (263, 275, 264, 252), (264, 276, 277, 265), (265, 277, 278, 266), (266, 278, 279, 267), (267, 279, 280, 268), (268, 280, 281, 269), (269, 281, 282, 270), (270, 282, 283, 271), (271, 283, 284, 272), (272, 284, 285, 273), (273, 285, 286, 274), (274, 286, 287, 275), (275, 287, 276, 264), (276, 288, 289, 277), (277, 289, 290, 278), (278, 290, 291, 279), (279, 291, 292, 280), (280, 292, 293, 281), (281, 293, 294, 282), (282, 294, 295, 283), (283, 295, 296, 284), (284, 296, 297, 285), (285, 297, 298, 286), (286, 298, 299, 287), (287, 299, 288, 276), (288, 300, 301, 289), (289, 301, 302, 290), (290, 302, 303, 291), (291, 303, 304, 292), (292, 304, 305, 293), (293, 305, 306, 294), (294, 306, 307, 295), (295, 307, 308, 296), (296, 308, 309, 297), (297, 309, 310, 298), (298, 310, 311, 299), (299, 311, 300, 288), (300, 312, 313, 301), (301, 313, 314, 302), (302, 314, 315, 303), (303, 315, 316, 304), (304, 316, 317, 305), (305, 317, 318, 306), (306, 318, 319, 307), (307, 319, 320, 308), (308, 320, 321, 309), (309, 321, 322, 310), (310, 322, 323, 311), (311, 323, 312, 300), (312, 324, 325, 313), (313, 325, 326, 314), (314, 326, 327, 315), (315, 327, 328, 316), (316, 328, 329, 317), (317, 329, 330, 318), (318, 330, 331, 319), (319, 331, 332, 320), (320, 332, 333, 321), (321, 333, 334, 322), (322, 334, 335, 323), (323, 335, 324, 312), (324, 336, 337, 325), (325, 337, 338, 326), (326, 338, 339, 327), (327, 339, 340, 328), (328, 340, 341, 329), (329, 341, 342, 330), (330, 342, 343, 331), (331, 343, 344, 332), (332, 344, 345, 333), (333, 345, 346, 334), (334, 346, 347, 335), (335, 347, 336, 324), (336, 348, 349, 337), (337, 349, 350, 338), (338, 350, 351, 339), (339, 351, 352, 340), (340, 352, 353, 341), (341, 353, 354, 342), (342, 354, 355, 343), (343, 355, 356, 344), (344, 356, 357, 345), (345, 357, 358, 346), (346, 358, 359, 347), (347, 359, 348, 336), (348, 360, 361, 349), (349, 361, 362, 350), (350, 362, 363, 351), (351, 363, 364, 352), (352, 364, 365, 353), (353, 365, 366, 354), (354, 366, 367, 355), (355, 367, 368, 356), (356, 368, 369, 357), (357, 369, 370, 358), (358, 370, 371, 359), (359, 371, 360, 348), (360, 372, 373, 361), (361, 373, 374, 362), (362, 374, 375, 363), (363, 375, 376, 364), (364, 376, 377, 365), (365, 377, 378, 366), (366, 378, 379, 367), (367, 379, 380, 368), (368, 380, 381, 369), (369, 381, 382, 370), (370, 382, 383, 371), (371, 383, 372, 360), (372, 384, 385, 373), (373, 385, 386, 374), (374, 386, 387, 375), (375, 387, 388, 376), (376, 388, 389, 377), (377, 389, 390, 378), (378, 390, 391, 379), (379, 391, 392, 380), (380, 392, 393, 381), (381, 393, 394, 382), (382, 394, 395, 383), (383, 395, 384, 372), (384, 396, 397, 385), (385, 397, 398, 386), (386, 398, 399, 387), (387, 399, 400, 388), (388, 400, 401, 389), (389, 401, 402, 390), (390, 402, 403, 391), (391, 403, 404, 392), (392, 404, 405, 393), (393, 405, 406, 394), (394, 406, 407, 395), (395, 407, 396, 384), (396, 408, 409, 397), (397, 409, 410, 398), (398, 410, 411, 399), (399, 411, 412, 400), (400, 412, 413, 401), (401, 413, 414, 402), (402, 414, 415, 403), (403, 415, 416, 404), (404, 416, 417, 405), (405, 417, 418, 406), (406, 418, 419, 407), (407, 419, 408, 396), (408, 420, 421, 409), (409, 421, 422, 410), (410, 422, 423, 411), (411, 423, 424, 412), (412, 424, 425, 413), (413, 425, 426, 414), (414, 426, 427, 415), (415, 427, 428, 416), (416, 428, 429, 417), (417, 429, 430, 418), (418, 430, 431, 419), (419, 431, 420, 408), (420, 432, 433, 421), (421, 433, 434, 422), (422, 434, 435, 423), (423, 435, 436, 424), (424, 436, 437, 425), (425, 437, 438, 426), (426, 438, 439, 427), (427, 439, 440, 428), (428, 440, 441, 429), (429, 441, 442, 430), (430, 442, 443, 431), (431, 443, 432, 420), (432, 444, 445, 433), (433, 445, 446, 434), (434, 446, 447, 435), (435, 447, 448, 436), (436, 448, 449, 437), (437, 449, 450, 438), (438, 450, 451, 439), (439, 451, 452, 440), (440, 452, 453, 441), (441, 453, 454, 442), (442, 454, 455, 443), (443, 455, 444, 432), (444, 456, 457, 445), (445, 457, 458, 446), (446, 458, 459, 447), (447, 459, 460, 448), (448, 460, 461, 449), (449, 461, 462, 450), (450, 462, 463, 451), (451, 463, 464, 452), (452, 464, 465, 453), (453, 465, 466, 454), (454, 466, 467, 455), (455, 467, 456, 444), (456, 468, 469, 457), (457, 469, 470, 458), (458, 470, 471, 459), (459, 471, 472, 460), (460, 472, 473, 461), (461, 473, 474, 462), (462, 474, 475, 463), (463, 475, 476, 464), (464, 476, 477, 465), (465, 477, 478, 466), (466, 478, 479, 467), (467, 479, 468, 456), (468, 480, 481, 469), (469, 481, 482, 470), (470, 482, 483, 471), (471, 483, 484, 472), (472, 484, 485, 473), (473, 485, 486, 474), (474, 486, 487, 475), (475, 487, 488, 476), (476, 488, 489, 477), (477, 489, 490, 478), (478, 490, 491, 479), (479, 491, 480, 468), (480, 492, 493, 481), (481, 493, 494, 482), (482, 494, 495, 483), (483, 495, 496, 484), (484, 496, 497, 485), (485, 497, 498, 486), (486, 498, 499, 487), (487, 499, 500, 488), (488, 500, 501, 489), (489, 501, 502, 490), (490, 502, 503, 491), (491, 503, 492, 480), (492, 504, 505, 493), (493, 505, 506, 494), (494, 506, 507, 495), (495, 507, 508, 496), (496, 508, 509, 497), (497, 509, 510, 498), (498, 510, 511, 499), (499, 511, 512, 500), (500, 512, 513, 501), (501, 513, 514, 502), (502, 514, 515, 503), (503, 515, 504, 492), (504, 516, 517, 505), (505, 517, 518, 506), (506, 518, 519, 507), (507, 519, 520, 508), (508, 520, 521, 509), (509, 521, 522, 510), (510, 522, 523, 511), (511, 523, 524, 512), (512, 524, 525, 513), (513, 525, 526, 514), (514, 526, 527, 515), (515, 527, 516, 504), (516, 528, 529, 517), (517, 529, 530, 518), (518, 530, 531, 519), (519, 531, 532, 520), (520, 532, 533, 521), (521, 533, 534, 522), (522, 534, 535, 523), (523, 535, 536, 524), (524, 536, 537, 525), (525, 537, 538, 526), (526, 538, 539, 527), (527, 539, 528, 516), (528, 540, 541, 529), (529, 541, 542, 530), (530, 542, 543, 531), (531, 543, 544, 532), (532, 544, 545, 533), (533, 545, 546, 534), (534, 546, 547, 535), (535, 547, 548, 536), (536, 548, 549, 537), (537, 549, 550, 538), (538, 550, 551, 539), (539, 551, 540, 528), (540, 552, 553, 541), (541, 553, 554, 542), (542, 554, 555, 543), (543, 555, 556, 544), (544, 556, 557, 545), (545, 557, 558, 546), (546, 558, 559, 547), (547, 559, 560, 548), (548, 560, 561, 549), (549, 561, 562, 550), (550, 562, 563, 551), (551, 563, 552, 540), (552, 564, 565, 553), (553, 565, 566, 554), (554, 566, 567, 555), (555, 567, 568, 556), (556, 568, 569, 557), (557, 569, 570, 558), (558, 570, 571, 559), (559, 571, 572, 560), (560, 572, 573, 561), (561, 573, 574, 562), (562, 574, 575, 563), (563, 575, 564, 552), (564, 0, 1, 565), (565, 1, 2, 566), (566, 2, 3, 567), (567, 3, 4, 568), (568, 4, 5, 569), (569, 5, 6, 570), (570, 6, 7, 571), (571, 7, 8, 572), (572, 8, 9, 573), (573, 9, 10, 574), (574, 10, 11, 575), (575, 11, 0, 564), (576, 588, 589, 577), (577, 589, 590, 578), (578, 590, 591, 579), (579, 591, 592, 580), (580, 592, 593, 581), (581, 593, 594, 582), (582, 594, 595, 583), (583, 595, 596, 584), (584, 596, 597, 585), (585, 597, 598, 586), (586, 598, 599, 587), (576, 587, 599, 588), (588, 600, 601, 589), (589, 601, 602, 590), (590, 602, 603, 591), (591, 603, 604, 592), (592, 604, 605, 593), (593, 605, 606, 594), (594, 606, 607, 595), (595, 607, 608, 596), (596, 608, 609, 597), (597, 609, 610, 598), (598, 610, 611, 599), (599, 611, 600, 588), (600, 612, 613, 601), (601, 613, 614, 602), (602, 614, 615, 603), (603, 615, 616, 604), (604, 616, 617, 605), (605, 617, 618, 606), (606, 618, 619, 607), (607, 619, 620, 608), (608, 620, 621, 609), (609, 621, 622, 610), (610, 622, 623, 611), (611, 623, 612, 600), (612, 624, 625, 613), (613, 625, 626, 614), (614, 626, 627, 615), (615, 627, 628, 616), (616, 628, 629, 617), (617, 629, 630, 618), (618, 630, 631, 619), (619, 631, 632, 620), (620, 632, 633, 621), (621, 633, 634, 622), (622, 634, 635, 623), (623, 635, 624, 612), (624, 636, 637, 625), (625, 637, 638, 626), (626, 638, 639, 627), (627, 639, 640, 628), (628, 640, 641, 629), (629, 641, 642, 630), (630, 642, 643, 631), (631, 643, 644, 632), (632, 644, 645, 633), (633, 645, 646, 634), (634, 646, 647, 635), (635, 647, 636, 624), (636, 648, 649, 637), (637, 649, 650, 638), (638, 650, 651, 639), (639, 651, 652, 640), (640, 652, 653, 641), (641, 653, 654, 642), (642, 654, 655, 643), (643, 655, 656, 644), (644, 656, 657, 645), (645, 657, 658, 646), (646, 658, 659, 647), (647, 659, 648, 636), (648, 660, 661, 649), (649, 661, 662, 650), (650, 662, 663, 651), (651, 663, 664, 652), (652, 664, 665, 653), (653, 665, 666, 654), (654, 666, 667, 655), (655, 667, 668, 656), (656, 668, 669, 657), (657, 669, 670, 658), (658, 670, 671, 659), (659, 671, 660, 648), (660, 672, 673, 661), (661, 673, 674, 662), (662, 674, 675, 663), (663, 675, 676, 664), (664, 676, 677, 665), (665, 677, 678, 666), (666, 678, 679, 667), (667, 679, 680, 668), (668, 680, 681, 669), (669, 681, 682, 670), (670, 682, 683, 671), (671, 683, 672, 660), (672, 684, 685, 673), (673, 685, 686, 674), (674, 686, 687, 675), (675, 687, 688, 676), (676, 688, 689, 677), (677, 689, 690, 678), (678, 690, 691, 679), (679, 691, 692, 680), (680, 692, 693, 681), (681, 693, 694, 682), (682, 694, 695, 683), (683, 695, 684, 672), (684, 696, 697, 685), (685, 697, 698, 686), (686, 698, 699, 687), (687, 699, 700, 688), (688, 700, 701, 689), (689, 701, 702, 690), (690, 702, 703, 691), (691, 703, 704, 692), (692, 704, 705, 693), (693, 705, 706, 694), (694, 706, 707, 695), (695, 707, 696, 684), (696, 708, 709, 697), (697, 709, 710, 698), (698, 710, 711, 699), (699, 711, 712, 700), (700, 712, 713, 701), (701, 713, 714, 702), (702, 714, 715, 703), (703, 715, 716, 704), (704, 716, 717, 705), (705, 717, 718, 706), (706, 718, 719, 707), (707, 719, 708, 696), (708, 720, 721, 709), (709, 721, 722, 710), (710, 722, 723, 711), (711, 723, 724, 712), (712, 724, 725, 713), (713, 725, 726, 714), (714, 726, 727, 715), (715, 727, 728, 716), (716, 728, 729, 717), (717, 729, 730, 718), (718, 730, 731, 719), (719, 731, 720, 708), (720, 732, 733, 721), (721, 733, 734, 722), (722, 734, 735, 723), (723, 735, 736, 724), (724, 736, 737, 725), (725, 737, 738, 726), (726, 738, 739, 727), (727, 739, 740, 728), (728, 740, 741, 729), (729, 741, 742, 730), (730, 742, 743, 731), (731, 743, 732, 720), (732, 744, 745, 733), (733, 745, 746, 734), (734, 746, 747, 735), (735, 747, 748, 736), (736, 748, 749, 737), (737, 749, 750, 738), (738, 750, 751, 739), (739, 751, 752, 740), (740, 752, 753, 741), (741, 753, 754, 742), (742, 754, 755, 743), (743, 755, 744, 732), (744, 756, 757, 745), (745, 757, 758, 746), (746, 758, 759, 747), (747, 759, 760, 748), (748, 760, 761, 749), (749, 761, 762, 750), (750, 762, 763, 751), (751, 763, 764, 752), (752, 764, 765, 753), (753, 765, 766, 754), (754, 766, 767, 755), (755, 767, 756, 744), (756, 768, 769, 757), (757, 769, 770, 758), (758, 770, 771, 759), (759, 771, 772, 760), (760, 772, 773, 761), (761, 773, 774, 762), (762, 774, 775, 763), (763, 775, 776, 764), (764, 776, 777, 765), (765, 777, 778, 766), (766, 778, 779, 767), (767, 779, 768, 756), (768, 780, 781, 769), (769, 781, 782, 770), (770, 782, 783, 771), (771, 783, 784, 772), (772, 784, 785, 773), (773, 785, 786, 774), (774, 786, 787, 775), (775, 787, 788, 776), (776, 788, 789, 777), (777, 789, 790, 778), (778, 790, 791, 779), (779, 791, 780, 768), (780, 792, 793, 781), (781, 793, 794, 782), (782, 794, 795, 783), (783, 795, 796, 784), (784, 796, 797, 785), (785, 797, 798, 786), (786, 798, 799, 787), (787, 799, 800, 788), (788, 800, 801, 789), (789, 801, 802, 790), (790, 802, 803, 791), (791, 803, 792, 780), (792, 804, 805, 793), (793, 805, 806, 794), (794, 806, 807, 795), (795, 807, 808, 796), (796, 808, 809, 797), (797, 809, 810, 798), (798, 810, 811, 799), (799, 811, 812, 800), (800, 812, 813, 801), (801, 813, 814, 802), (802, 814, 815, 803), (803, 815, 804, 792), (804, 816, 817, 805), (805, 817, 818, 806), (806, 818, 819, 807), (807, 819, 820, 808), (808, 820, 821, 809), (809, 821, 822, 810), (810, 822, 823, 811), (811, 823, 824, 812), (812, 824, 825, 813), (813, 825, 826, 814), (814, 826, 827, 815), (815, 827, 816, 804), (816, 828, 829, 817), (817, 829, 830, 818), (818, 830, 831, 819), (819, 831, 832, 820), (820, 832, 833, 821), (821, 833, 834, 822), (822, 834, 835, 823), (823, 835, 836, 824), (824, 836, 837, 825), (825, 837, 838, 826), (826, 838, 839, 827), (827, 839, 828, 816), (828, 840, 841, 829), (829, 841, 842, 830), (830, 842, 843, 831), (831, 843, 844, 832), (832, 844, 845, 833), (833, 845, 846, 834), (834, 846, 847, 835), (835, 847, 848, 836), (836, 848, 849, 837), (837, 849, 850, 838), (838, 850, 851, 839), (839, 851, 840, 828), (840, 852, 853, 841), (841, 853, 854, 842), (842, 854, 855, 843), (843, 855, 856, 844), (844, 856, 857, 845), (845, 857, 858, 846), (846, 858, 859, 847), (847, 859, 860, 848), (848, 860, 861, 849), (849, 861, 862, 850), (850, 862, 863, 851), (851, 863, 852, 840), (852, 864, 865, 853), (853, 865, 866, 854), (854, 866, 867, 855), (855, 867, 868, 856), (856, 868, 869, 857), (857, 869, 870, 858), (858, 870, 871, 859), (859, 871, 872, 860), (860, 872, 873, 861), (861, 873, 874, 862), (862, 874, 875, 863), (863, 875, 864, 852), (864, 876, 877, 865), (865, 877, 878, 866), (866, 878, 879, 867), (867, 879, 880, 868), (868, 880, 881, 869), (869, 881, 882, 870), (870, 882, 883, 871), (871, 883, 884, 872), (872, 884, 885, 873), (873, 885, 886, 874), (874, 886, 887, 875), (875, 887, 876, 864), (876, 888, 889, 877), (877, 889, 890, 878), (878, 890, 891, 879), (879, 891, 892, 880), (880, 892, 893, 881), (881, 893, 894, 882), (882, 894, 895, 883), (883, 895, 896, 884), (884, 896, 897, 885), (885, 897, 898, 886), (886, 898, 899, 887), (887, 899, 888, 876), (888, 900, 901, 889), (889, 901, 902, 890), (890, 902, 903, 891), (891, 903, 904, 892), (892, 904, 905, 893), (893, 905, 906, 894), (894, 906, 907, 895), (895, 907, 908, 896), (896, 908, 909, 897), (897, 909, 910, 898), (898, 910, 911, 899), (899, 911, 900, 888), (900, 912, 913, 901), (901, 913, 914, 902), (902, 914, 915, 903), (903, 915, 916, 904), (904, 916, 917, 905), (905, 917, 918, 906), (906, 918, 919, 907), (907, 919, 920, 908), (908, 920, 921, 909), (909, 921, 922, 910), (910, 922, 923, 911), (911, 923, 912, 900), (912, 924, 925, 913), (913, 925, 926, 914), (914, 926, 927, 915), (915, 927, 928, 916), (916, 928, 929, 917), (917, 929, 930, 918), (918, 930, 931, 919), (919, 931, 932, 920), (920, 932, 933, 921), (921, 933, 934, 922), (922, 934, 935, 923), (923, 935, 924, 912), (924, 936, 937, 925), (925, 937, 938, 926), (926, 938, 939, 927), (927, 939, 940, 928), (928, 940, 941, 929), (929, 941, 942, 930), (930, 942, 943, 931), (931, 943, 944, 932), (932, 944, 945, 933), (933, 945, 946, 934), (934, 946, 947, 935), (935, 947, 936, 924), (936, 948, 949, 937), (937, 949, 950, 938), (938, 950, 951, 939), (939, 951, 952, 940), (940, 952, 953, 941), (941, 953, 954, 942), (942, 954, 955, 943), (943, 955, 956, 944), (944, 956, 957, 945), (945, 957, 958, 946), (946, 958, 959, 947), (947, 959, 948, 936), (948, 960, 961, 949), (949, 961, 962, 950), (950, 962, 963, 951), (951, 963, 964, 952), (952, 964, 965, 953), (953, 965, 966, 954), (954, 966, 967, 955), (955, 967, 968, 956), (956, 968, 969, 957), (957, 969, 970, 958), (958, 970, 971, 959), (959, 971, 960, 948), (960, 972, 973, 961), (961, 973, 974, 962), (962, 974, 975, 963), (963, 975, 976, 964), (964, 976, 977, 965), (965, 977, 978, 966), (966, 978, 979, 967), (967, 979, 980, 968), (968, 980, 981, 969), (969, 981, 982, 970), (970, 982, 983, 971), (971, 983, 972, 960), (972, 984, 985, 973), (973, 985, 986, 974), (974, 986, 987, 975), (975, 987, 988, 976), (976, 988, 989, 977), (977, 989, 990, 978), (978, 990, 991, 979), (979, 991, 992, 980), (980, 992, 993, 981), (981, 993, 994, 982), (982, 994, 995, 983), (983, 995, 984, 972), (984, 996, 997, 985), (985, 997, 998, 986), (986, 998, 999, 987), (987, 999, 1000, 988), (988, 1000, 1001, 989), (989, 1001, 1002, 990), (990, 1002, 1003, 991), (991, 1003, 1004, 992), (992, 1004, 1005, 993), (993, 1005, 1006, 994), (994, 1006, 1007, 995), (995, 1007, 996, 984), (996, 1008, 1009, 997), (997, 1009, 1010, 998), (998, 1010, 1011, 999), (999, 1011, 1012, 1000), (1000, 1012, 1013, 1001), (1001, 1013, 1014, 1002), (1002, 1014, 1015, 1003), (1003, 1015, 1016, 1004), (1004, 1016, 1017, 1005), (1005, 1017, 1018, 1006), (1006, 1018, 1019, 1007), (1007, 1019, 1008, 996), (1008, 1020, 1021, 1009), (1009, 1021, 1022, 1010), (1010, 1022, 1023, 1011), (1011, 1023, 1024, 1012), (1012, 1024, 1025, 1013), (1013, 1025, 1026, 1014), (1014, 1026, 1027, 1015), (1015, 1027, 1028, 1016), (1016, 1028, 1029, 1017), (1017, 1029, 1030, 1018), (1018, 1030, 1031, 1019), (1019, 1031, 1020, 1008), (1020, 1032, 1033, 1021), (1021, 1033, 1034, 1022), (1022, 1034, 1035, 1023), (1023, 1035, 1036, 1024), (1024, 1036, 1037, 1025), (1025, 1037, 1038, 1026), (1026, 1038, 1039, 1027), (1027, 1039, 1040, 1028), (1028, 1040, 1041, 1029), (1029, 1041, 1042, 1030), (1030, 1042, 1043, 1031), (1031, 1043, 1032, 1020), (1032, 1044, 1045, 1033), (1033, 1045, 1046, 1034), (1034, 1046, 1047, 1035), (1035, 1047, 1048, 1036), (1036, 1048, 1049, 1037), (1037, 1049, 1050, 1038), (1038, 1050, 1051, 1039), (1039, 1051, 1052, 1040), (1040, 1052, 1053, 1041), (1041, 1053, 1054, 1042), (1042, 1054, 1055, 1043), (1043, 1055, 1044, 1032), (1044, 1056, 1057, 1045), (1045, 1057, 1058, 1046), (1046, 1058, 1059, 1047), (1047, 1059, 1060, 1048), (1048, 1060, 1061, 1049), (1049, 1061, 1062, 1050), (1050, 1062, 1063, 1051), (1051, 1063, 1064, 1052), (1052, 1064, 1065, 1053), (1053, 1065, 1066, 1054), (1054, 1066, 1067, 1055), (1055, 1067, 1056, 1044), (1056, 1068, 1069, 1057), (1057, 1069, 1070, 1058), (1058, 1070, 1071, 1059), (1059, 1071, 1072, 1060), (1060, 1072, 1073, 1061), (1061, 1073, 1074, 1062), (1062, 1074, 1075, 1063), (1063, 1075, 1076, 1064), (1064, 1076, 1077, 1065), (1065, 1077, 1078, 1066), (1066, 1078, 1079, 1067), (1067, 1079, 1068, 1056), (1068, 1080, 1081, 1069), (1069, 1081, 1082, 1070), (1070, 1082, 1083, 1071), (1071, 1083, 1084, 1072), (1072, 1084, 1085, 1073), (1073, 1085, 1086, 1074), (1074, 1086, 1087, 1075), (1075, 1087, 1088, 1076), (1076, 1088, 1089, 1077), (1077, 1089, 1090, 1078), (1078, 1090, 1091, 1079), (1079, 1091, 1080, 1068), (1080, 1092, 1093, 1081), (1081, 1093, 1094, 1082), (1082, 1094, 1095, 1083), (1083, 1095, 1096, 1084), (1084, 1096, 1097, 1085), (1085, 1097, 1098, 1086), (1086, 1098, 1099, 1087), (1087, 1099, 1100, 1088), (1088, 1100, 1101, 1089), (1089, 1101, 1102, 1090), (1090, 1102, 1103, 1091), (1091, 1103, 1092, 1080), (1092, 1104, 1105, 1093), (1093, 1105, 1106, 1094), (1094, 1106, 1107, 1095), (1095, 1107, 1108, 1096), (1096, 1108, 1109, 1097), (1097, 1109, 1110, 1098), (1098, 1110, 1111, 1099), (1099, 1111, 1112, 1100), (1100, 1112, 1113, 1101), (1101, 1113, 1114, 1102), (1102, 1114, 1115, 1103), (1103, 1115, 1104, 1092), (1104, 1116, 1117, 1105), (1105, 1117, 1118, 1106), (1106, 1118, 1119, 1107), (1107, 1119, 1120, 1108), (1108, 1120, 1121, 1109), (1109, 1121, 1122, 1110), (1110, 1122, 1123, 1111), (1111, 1123, 1124, 1112), (1112, 1124, 1125, 1113), (1113, 1125, 1126, 1114), (1114, 1126, 1127, 1115), (1115, 1127, 1116, 1104), (1116, 1128, 1129, 1117), (1117, 1129, 1130, 1118), (1118, 1130, 1131, 1119), (1119, 1131, 1132, 1120), (1120, 1132, 1133, 1121), (1121, 1133, 1134, 1122), (1122, 1134, 1135, 1123), (1123, 1135, 1136, 1124), (1124, 1136, 1137, 1125), (1125, 1137, 1138, 1126), (1126, 1138, 1139, 1127), (1127, 1139, 1128, 1116), (1128, 1140, 1141, 1129), (1129, 1141, 1142, 1130), (1130, 1142, 1143, 1131), (1131, 1143, 1144, 1132), (1132, 1144, 1145, 1133), (1133, 1145, 1146, 1134), (1134, 1146, 1147, 1135), (1135, 1147, 1148, 1136), (1136, 1148, 1149, 1137), (1137, 1149, 1150, 1138), (1138, 1150, 1151, 1139), (1139, 1151, 1140, 1128), (1140, 576, 577, 1141), (1141, 577, 578, 1142), (1142, 578, 579, 1143), (1143, 579, 580, 1144), (1144, 580, 581, 1145), (1145, 581, 582, 1146), (1146, 582, 583, 1147), (1147, 583, 584, 1148), (1148, 584, 585, 1149), (1149, 585, 586, 1150), (1150, 586, 587, 1151), (1151, 587, 576, 1140)])
me_torus_001.polygons.foreach_set('use_smooth', [True] * 1152)
me_torus_001.use_remesh_preserve_volume = False
me_torus_001.use_remesh_preserve_attributes = False
me_torus_001.use_mirror_vertex_groups = False
me_torus_001.update()

# ---- objects
ob_torus_001 = bpy.data.objects.new('Torus.001', me_torus_001)

# ---- transforms, parenting, visibility, modifiers, constraints
ob_torus_001.location = (0.0, 0.0, 0.0)
ob_torus_001.lineart.crease_threshold = 0.0

# ---- collection membership
col_collection_1.objects.link(ob_torus_001)

# ---- scene / render settings (as saved in the file)
scene.frame_start = 1; scene.frame_end = 250; scene.frame_set(1)
scene.render.engine = 'BLENDER_EEVEE_NEXT'
scene.render.resolution_percentage = 50
scene.render.dither_intensity = 0.0
scene.cycles.use_denoising = False
scene.cycles.samples = 10
scene.cycles.sampling_pattern = 'TABULATED_SOBOL'
scene.cycles.light_sampling_threshold = 0.0
scene.cycles.use_adaptive_sampling = False
scene.cycles.use_light_tree = False
scene.cycles.blur_glossy = 0.0
scene.cycles.pixel_filter_type = 'GAUSSIAN'
scene.cycles.sample_clamp_indirect = 0.0
scene.view_settings.view_transform = 'Standard'
bpy.context.view_layer.update()

# ---- added for rendering (the .blend has no active camera and no usable light): camera, sun
cam_auto = bpy.data.cameras.new('AutoCamera')
cam_auto.lens = 50.0
cam_auto.sensor_width = 36.0
cam_auto.clip_end = 1000.0
ob_auto_camera = bpy.data.objects.new('AutoCamera', cam_auto)
scene.collection.objects.link(ob_auto_camera)
ob_auto_camera.location = (2.48123, -2.99605, 1.96088)
ob_auto_camera.rotation_euler = (1.09748, -7.21219e-08, 0.694738)
scene.camera = ob_auto_camera
light_auto_sun = bpy.data.lights.new('AutoSun', 'SUN')
light_auto_sun.energy = 3.0
light_auto_sun.angle = 0.0523599
ob_auto_sun = bpy.data.objects.new('AutoSun', light_auto_sun)
scene.collection.objects.link(ob_auto_sun)
ob_auto_sun.rotation_euler = (0.872665, 0.174533, 0.523599)
bpy.context.view_layer.update()
